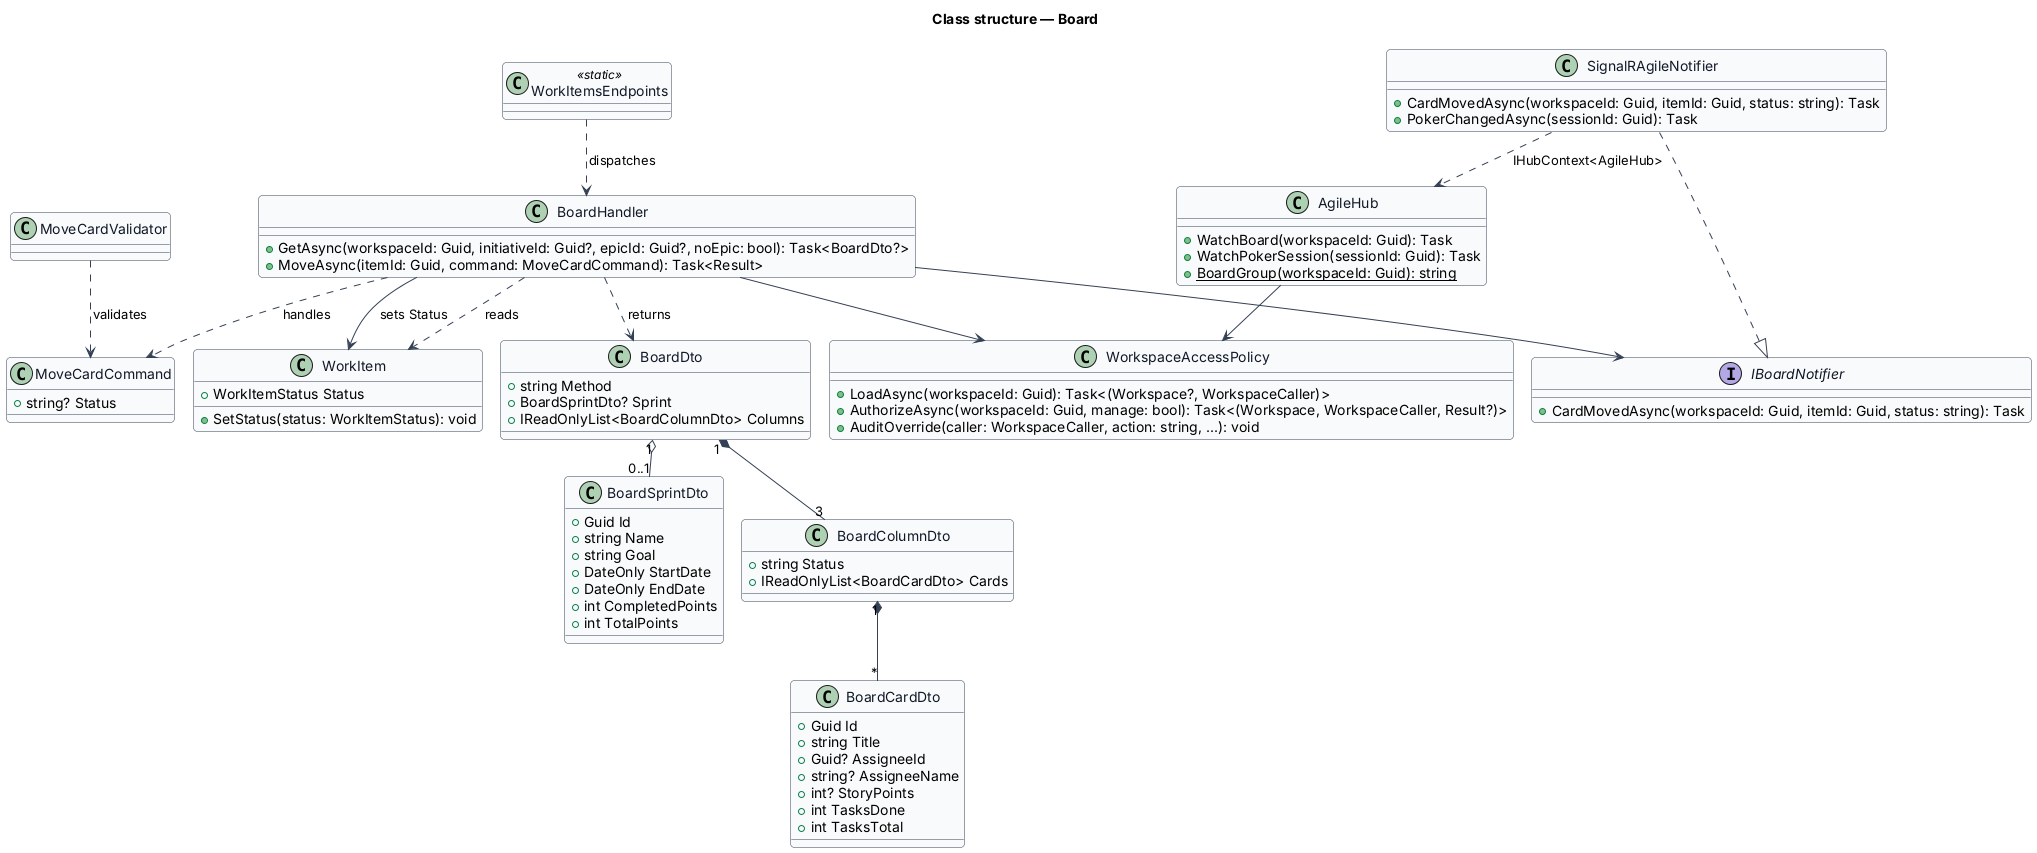

The diagram above was rendered by PlantUML. Its source (embedded in the PNG):
@startuml
!pragma layout smetana
skinparam backgroundColor #FFFFFF
skinparam shadowing false
skinparam roundcorner 8
skinparam defaultFontName Arial
skinparam ArrowColor #344054
skinparam class {
  BorderColor #344054
  FontColor #101828
  BackgroundColor #F9FAFB
}
title Class structure — Board

class BoardDto {
  +string Method
  +BoardSprintDto? Sprint
  +IReadOnlyList<BoardColumnDto> Columns
}
class BoardSprintDto {
  +Guid Id
  +string Name
  +string Goal
  +DateOnly StartDate
  +DateOnly EndDate
  +int CompletedPoints
  +int TotalPoints
}
class BoardColumnDto {
  +string Status
  +IReadOnlyList<BoardCardDto> Cards
}
class BoardCardDto {
  +Guid Id
  +string Title
  +Guid? AssigneeId
  +string? AssigneeName
  +int? StoryPoints
  +int TasksDone
  +int TasksTotal
}
class MoveCardCommand {
  +string? Status
}
class MoveCardValidator
class BoardHandler {
  +GetAsync(workspaceId: Guid, initiativeId: Guid?, epicId: Guid?, noEpic: bool): Task<BoardDto?>
  +MoveAsync(itemId: Guid, command: MoveCardCommand): Task<Result>
}
class WorkspaceAccessPolicy {
  +LoadAsync(workspaceId: Guid): Task<(Workspace?, WorkspaceCaller)>
  +AuthorizeAsync(workspaceId: Guid, manage: bool): Task<(Workspace, WorkspaceCaller, Result?)>
  +AuditOverride(caller: WorkspaceCaller, action: string, ...): void
}
interface IBoardNotifier {
  +CardMovedAsync(workspaceId: Guid, itemId: Guid, status: string): Task
}
class SignalRAgileNotifier {
  +CardMovedAsync(workspaceId: Guid, itemId: Guid, status: string): Task
  +PokerChangedAsync(sessionId: Guid): Task
}
class AgileHub {
  +WatchBoard(workspaceId: Guid): Task
  +WatchPokerSession(sessionId: Guid): Task
  {static} +BoardGroup(workspaceId: Guid): string
}
class WorkItemsEndpoints <<static>>
class WorkItem {
  +WorkItemStatus Status
  +SetStatus(status: WorkItemStatus): void
}
BoardDto "1" *-- "3" BoardColumnDto
BoardDto "1" o-- "0..1" BoardSprintDto
BoardColumnDto "1" *-- "*" BoardCardDto
MoveCardValidator ..> MoveCardCommand : validates
WorkItemsEndpoints ..> BoardHandler : dispatches
BoardHandler ..> BoardDto : returns
BoardHandler ..> WorkItem : reads
BoardHandler ..> MoveCardCommand : handles
BoardHandler --> WorkItem : sets Status
BoardHandler --> WorkspaceAccessPolicy
BoardHandler --> IBoardNotifier
SignalRAgileNotifier ..|> IBoardNotifier
SignalRAgileNotifier ..> AgileHub : IHubContext<AgileHub>
AgileHub --> WorkspaceAccessPolicy
@enduml